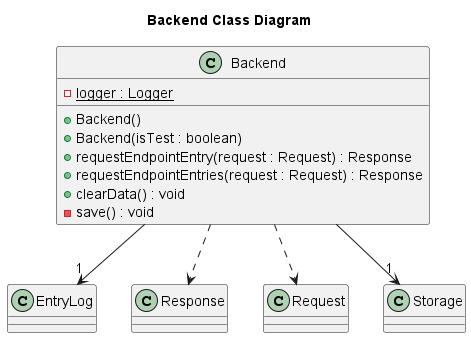

The diagram above was rendered by PlantUML. Its source (embedded in the PNG):
@startuml
title Backend Class Diagram

class Backend
class EntryLog
class Response
class Request
class Storage

Backend ..> Request
Backend ..> Response
Backend --> "1" Storage
Backend --> "1" EntryLog

class Backend {
- {static} logger : Logger

+ Backend()
+ Backend(isTest : boolean)
+ requestEndpointEntry(request : Request) : Response
+ requestEndpointEntries(request : Request) : Response
+ clearData() : void
- save() : void
}
@enduml